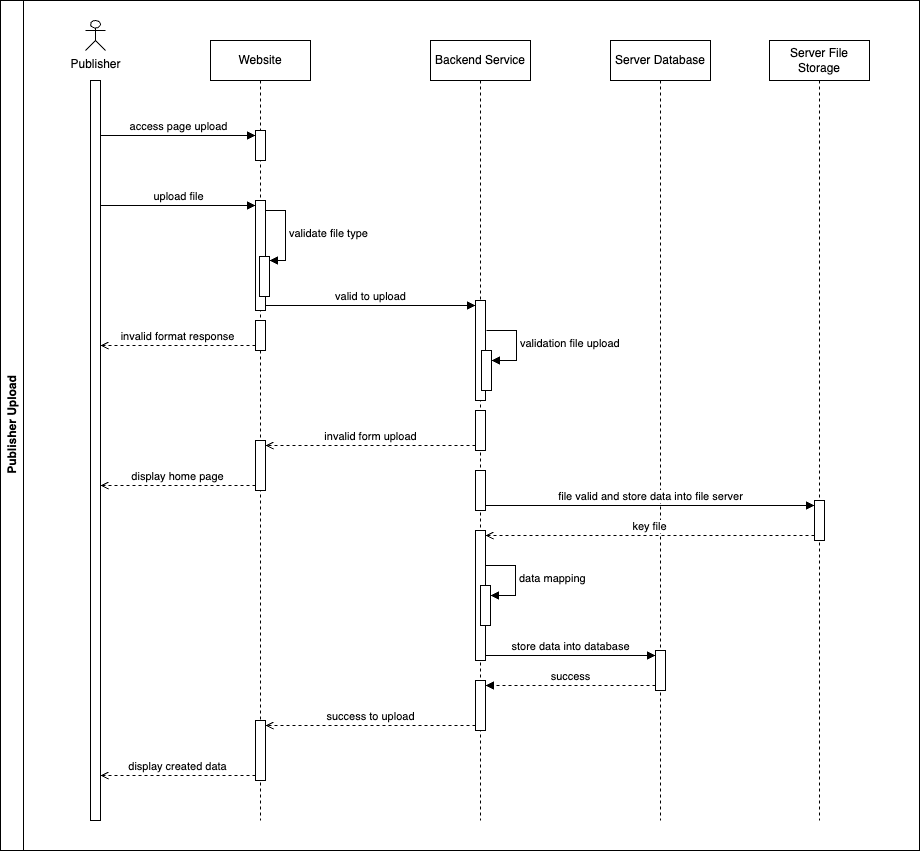

The diagram above was exported from draw.io. Its source (the exported page's mxGraphModel, read from the mxfile embedded in the PNG):
<mxGraphModel dx="1188" dy="829" grid="1" gridSize="10" guides="1" tooltips="1" connect="1" arrows="1" fold="1" page="1" pageScale="1" pageWidth="850" pageHeight="1100" math="0" shadow="0">
  <root>
    <mxCell id="0" />
    <mxCell id="1" parent="0" />
    <mxCell id="2" value="Publisher Upload" style="swimlane;horizontal=0;whiteSpace=wrap;html=1;" vertex="1" parent="1">
      <mxGeometry x="41" y="640" width="919" height="850" as="geometry" />
    </mxCell>
    <mxCell id="3" value="" style="html=1;points=[[0,0,0,0,5],[0,1,0,0,-5],[1,0,0,0,5],[1,1,0,0,-5]];perimeter=orthogonalPerimeter;outlineConnect=0;targetShapes=umlLifeline;portConstraint=eastwest;newEdgeStyle={&quot;curved&quot;:0,&quot;rounded&quot;:0};" vertex="1" parent="2">
      <mxGeometry x="90" y="80" width="10" height="740" as="geometry" />
    </mxCell>
    <mxCell id="4" value="Publisher" style="shape=umlActor;verticalLabelPosition=bottom;verticalAlign=top;html=1;" vertex="1" parent="2">
      <mxGeometry x="85" y="20" width="20" height="30" as="geometry" />
    </mxCell>
    <mxCell id="5" value="Website" style="shape=umlLifeline;perimeter=lifelinePerimeter;whiteSpace=wrap;html=1;container=1;dropTarget=0;collapsible=0;recursiveResize=0;outlineConnect=0;portConstraint=eastwest;newEdgeStyle={&quot;curved&quot;:0,&quot;rounded&quot;:0};" vertex="1" parent="2">
      <mxGeometry x="210" y="40" width="100" height="780" as="geometry" />
    </mxCell>
    <mxCell id="6" value="" style="html=1;points=[[0,0,0,0,5],[0,1,0,0,-5],[1,0,0,0,5],[1,1,0,0,-5]];perimeter=orthogonalPerimeter;outlineConnect=0;targetShapes=umlLifeline;portConstraint=eastwest;newEdgeStyle={&quot;curved&quot;:0,&quot;rounded&quot;:0};" vertex="1" parent="5">
      <mxGeometry x="45" y="90" width="10" height="30" as="geometry" />
    </mxCell>
    <mxCell id="7" value="" style="html=1;points=[[0,0,0,0,5],[0,1,0,0,-5],[1,0,0,0,5],[1,1,0,0,-5]];perimeter=orthogonalPerimeter;outlineConnect=0;targetShapes=umlLifeline;portConstraint=eastwest;newEdgeStyle={&quot;curved&quot;:0,&quot;rounded&quot;:0};" vertex="1" parent="5">
      <mxGeometry x="45" y="280" width="10" height="30" as="geometry" />
    </mxCell>
    <mxCell id="8" value="" style="html=1;points=[[0,0,0,0,5],[0,1,0,0,-5],[1,0,0,0,5],[1,1,0,0,-5]];perimeter=orthogonalPerimeter;outlineConnect=0;targetShapes=umlLifeline;portConstraint=eastwest;newEdgeStyle={&quot;curved&quot;:0,&quot;rounded&quot;:0};" vertex="1" parent="5">
      <mxGeometry x="45" y="400" width="10" height="50" as="geometry" />
    </mxCell>
    <mxCell id="9" value="" style="html=1;points=[[0,0,0,0,5],[0,1,0,0,-5],[1,0,0,0,5],[1,1,0,0,-5]];perimeter=orthogonalPerimeter;outlineConnect=0;targetShapes=umlLifeline;portConstraint=eastwest;newEdgeStyle={&quot;curved&quot;:0,&quot;rounded&quot;:0};" vertex="1" parent="5">
      <mxGeometry x="45" y="160" width="10" height="110" as="geometry" />
    </mxCell>
    <mxCell id="10" value="" style="html=1;points=[[0,0,0,0,5],[0,1,0,0,-5],[1,0,0,0,5],[1,1,0,0,-5]];perimeter=orthogonalPerimeter;outlineConnect=0;targetShapes=umlLifeline;portConstraint=eastwest;newEdgeStyle={&quot;curved&quot;:0,&quot;rounded&quot;:0};" vertex="1" parent="5">
      <mxGeometry x="49" y="216" width="10" height="40" as="geometry" />
    </mxCell>
    <mxCell id="11" value="validate file type" style="html=1;align=left;spacingLeft=2;endArrow=block;rounded=0;edgeStyle=orthogonalEdgeStyle;curved=0;rounded=0;" edge="1" parent="5" source="9" target="10">
      <mxGeometry relative="1" as="geometry">
        <mxPoint x="45" y="205" as="sourcePoint" />
        <Array as="points">
          <mxPoint x="75" y="170" />
          <mxPoint x="75" y="220" />
        </Array>
      </mxGeometry>
    </mxCell>
    <mxCell id="12" value="" style="html=1;points=[[0,0,0,0,5],[0,1,0,0,-5],[1,0,0,0,5],[1,1,0,0,-5]];perimeter=orthogonalPerimeter;outlineConnect=0;targetShapes=umlLifeline;portConstraint=eastwest;newEdgeStyle={&quot;curved&quot;:0,&quot;rounded&quot;:0};" vertex="1" parent="5">
      <mxGeometry x="45" y="680" width="10" height="60" as="geometry" />
    </mxCell>
    <mxCell id="13" value="Backend Service" style="shape=umlLifeline;perimeter=lifelinePerimeter;whiteSpace=wrap;html=1;container=1;dropTarget=0;collapsible=0;recursiveResize=0;outlineConnect=0;portConstraint=eastwest;newEdgeStyle={&quot;curved&quot;:0,&quot;rounded&quot;:0};" vertex="1" parent="2">
      <mxGeometry x="430" y="40" width="100" height="780" as="geometry" />
    </mxCell>
    <mxCell id="14" value="" style="html=1;points=[[0,0,0,0,5],[0,1,0,0,-5],[1,0,0,0,5],[1,1,0,0,-5]];perimeter=orthogonalPerimeter;outlineConnect=0;targetShapes=umlLifeline;portConstraint=eastwest;newEdgeStyle={&quot;curved&quot;:0,&quot;rounded&quot;:0};" vertex="1" parent="13">
      <mxGeometry x="45" y="260" width="10" height="100" as="geometry" />
    </mxCell>
    <mxCell id="15" value="" style="html=1;points=[[0,0,0,0,5],[0,1,0,0,-5],[1,0,0,0,5],[1,1,0,0,-5]];perimeter=orthogonalPerimeter;outlineConnect=0;targetShapes=umlLifeline;portConstraint=eastwest;newEdgeStyle={&quot;curved&quot;:0,&quot;rounded&quot;:0};" vertex="1" parent="13">
      <mxGeometry x="51" y="310" width="10" height="40" as="geometry" />
    </mxCell>
    <mxCell id="16" value="validation file upload" style="html=1;align=left;spacingLeft=2;endArrow=block;rounded=0;edgeStyle=orthogonalEdgeStyle;curved=0;rounded=0;" edge="1" parent="13" target="15">
      <mxGeometry relative="1" as="geometry">
        <mxPoint x="56" y="290" as="sourcePoint" />
        <Array as="points">
          <mxPoint x="86" y="320" />
        </Array>
      </mxGeometry>
    </mxCell>
    <mxCell id="17" value="" style="html=1;points=[[0,0,0,0,5],[0,1,0,0,-5],[1,0,0,0,5],[1,1,0,0,-5]];perimeter=orthogonalPerimeter;outlineConnect=0;targetShapes=umlLifeline;portConstraint=eastwest;newEdgeStyle={&quot;curved&quot;:0,&quot;rounded&quot;:0};" vertex="1" parent="13">
      <mxGeometry x="45" y="430" width="10" height="40" as="geometry" />
    </mxCell>
    <mxCell id="18" value="" style="html=1;points=[[0,0,0,0,5],[0,1,0,0,-5],[1,0,0,0,5],[1,1,0,0,-5]];perimeter=orthogonalPerimeter;outlineConnect=0;targetShapes=umlLifeline;portConstraint=eastwest;newEdgeStyle={&quot;curved&quot;:0,&quot;rounded&quot;:0};" vertex="1" parent="13">
      <mxGeometry x="45" y="490" width="10" height="130" as="geometry" />
    </mxCell>
    <mxCell id="19" value="" style="html=1;points=[[0,0,0,0,5],[0,1,0,0,-5],[1,0,0,0,5],[1,1,0,0,-5]];perimeter=orthogonalPerimeter;outlineConnect=0;targetShapes=umlLifeline;portConstraint=eastwest;newEdgeStyle={&quot;curved&quot;:0,&quot;rounded&quot;:0};" vertex="1" parent="13">
      <mxGeometry x="45" y="640" width="10" height="50" as="geometry" />
    </mxCell>
    <mxCell id="20" value="" style="html=1;points=[[0,0,0,0,5],[0,1,0,0,-5],[1,0,0,0,5],[1,1,0,0,-5]];perimeter=orthogonalPerimeter;outlineConnect=0;targetShapes=umlLifeline;portConstraint=eastwest;newEdgeStyle={&quot;curved&quot;:0,&quot;rounded&quot;:0};" vertex="1" parent="13">
      <mxGeometry x="45" y="370" width="10" height="40" as="geometry" />
    </mxCell>
    <mxCell id="21" value="" style="html=1;points=[[0,0,0,0,5],[0,1,0,0,-5],[1,0,0,0,5],[1,1,0,0,-5]];perimeter=orthogonalPerimeter;outlineConnect=0;targetShapes=umlLifeline;portConstraint=eastwest;newEdgeStyle={&quot;curved&quot;:0,&quot;rounded&quot;:0};" vertex="1" parent="13">
      <mxGeometry x="50" y="545" width="10" height="40" as="geometry" />
    </mxCell>
    <mxCell id="22" value="data mapping" style="html=1;align=left;spacingLeft=2;endArrow=block;rounded=0;edgeStyle=orthogonalEdgeStyle;curved=0;rounded=0;" edge="1" parent="13" target="21">
      <mxGeometry relative="1" as="geometry">
        <mxPoint x="55" y="525" as="sourcePoint" />
        <Array as="points">
          <mxPoint x="85" y="555" />
        </Array>
        <mxPoint as="offset" />
      </mxGeometry>
    </mxCell>
    <mxCell id="23" value="Server File Storage" style="shape=umlLifeline;perimeter=lifelinePerimeter;whiteSpace=wrap;html=1;container=1;dropTarget=0;collapsible=0;recursiveResize=0;outlineConnect=0;portConstraint=eastwest;newEdgeStyle={&quot;curved&quot;:0,&quot;rounded&quot;:0};" vertex="1" parent="2">
      <mxGeometry x="769" y="40" width="100" height="780" as="geometry" />
    </mxCell>
    <mxCell id="24" value="" style="html=1;points=[[0,0,0,0,5],[0,1,0,0,-5],[1,0,0,0,5],[1,1,0,0,-5]];perimeter=orthogonalPerimeter;outlineConnect=0;targetShapes=umlLifeline;portConstraint=eastwest;newEdgeStyle={&quot;curved&quot;:0,&quot;rounded&quot;:0};" vertex="1" parent="23">
      <mxGeometry x="45" y="460" width="10" height="40" as="geometry" />
    </mxCell>
    <mxCell id="25" value="Server Database" style="shape=umlLifeline;perimeter=lifelinePerimeter;whiteSpace=wrap;html=1;container=1;dropTarget=0;collapsible=0;recursiveResize=0;outlineConnect=0;portConstraint=eastwest;newEdgeStyle={&quot;curved&quot;:0,&quot;rounded&quot;:0};" vertex="1" parent="2">
      <mxGeometry x="610" y="40" width="100" height="780" as="geometry" />
    </mxCell>
    <mxCell id="26" value="" style="html=1;points=[[0,0,0,0,5],[0,1,0,0,-5],[1,0,0,0,5],[1,1,0,0,-5]];perimeter=orthogonalPerimeter;outlineConnect=0;targetShapes=umlLifeline;portConstraint=eastwest;newEdgeStyle={&quot;curved&quot;:0,&quot;rounded&quot;:0};" vertex="1" parent="25">
      <mxGeometry x="45" y="610" width="10" height="40" as="geometry" />
    </mxCell>
    <mxCell id="27" value="access page upload" style="html=1;verticalAlign=bottom;endArrow=block;curved=0;rounded=0;entryX=0;entryY=0;entryDx=0;entryDy=5;entryPerimeter=0;" edge="1" parent="2" source="3" target="6">
      <mxGeometry width="80" relative="1" as="geometry">
        <mxPoint x="100" y="140" as="sourcePoint" />
        <mxPoint x="180" y="140" as="targetPoint" />
      </mxGeometry>
    </mxCell>
    <mxCell id="28" value="invalid format response" style="html=1;verticalAlign=bottom;endArrow=open;curved=0;rounded=0;exitX=0;exitY=1;exitDx=0;exitDy=-5;exitPerimeter=0;dashed=1;endFill=0;" edge="1" parent="2" source="7" target="3">
      <mxGeometry width="80" relative="1" as="geometry">
        <mxPoint x="470" y="340" as="sourcePoint" />
        <mxPoint x="550" y="340" as="targetPoint" />
      </mxGeometry>
    </mxCell>
    <mxCell id="29" value="display home page" style="html=1;verticalAlign=bottom;endArrow=open;curved=0;rounded=0;dashed=1;endFill=0;exitX=0;exitY=1;exitDx=0;exitDy=-5;exitPerimeter=0;" edge="1" parent="2" source="8" target="3">
      <mxGeometry width="80" relative="1" as="geometry">
        <mxPoint x="249" y="597" as="sourcePoint" />
        <mxPoint x="105" y="597" as="targetPoint" />
      </mxGeometry>
    </mxCell>
    <mxCell id="30" value="upload file" style="html=1;verticalAlign=bottom;endArrow=block;curved=0;rounded=0;entryX=0;entryY=0;entryDx=0;entryDy=5;entryPerimeter=0;" edge="1" parent="2" source="3" target="9">
      <mxGeometry width="80" relative="1" as="geometry">
        <mxPoint x="105" y="210" as="sourcePoint" />
        <mxPoint x="260" y="210" as="targetPoint" />
      </mxGeometry>
    </mxCell>
    <mxCell id="31" value="valid to upload" style="html=1;verticalAlign=bottom;endArrow=block;curved=0;rounded=0;exitX=1;exitY=1;exitDx=0;exitDy=-5;exitPerimeter=0;entryX=0;entryY=0;entryDx=0;entryDy=5;entryPerimeter=0;" edge="1" parent="2" source="9" target="14">
      <mxGeometry width="80" relative="1" as="geometry">
        <mxPoint x="289" y="310" as="sourcePoint" />
        <mxPoint x="369" y="310" as="targetPoint" />
      </mxGeometry>
    </mxCell>
    <mxCell id="32" value="store data into database" style="html=1;verticalAlign=bottom;endArrow=block;curved=0;rounded=0;exitX=1;exitY=1;exitDx=0;exitDy=-5;exitPerimeter=0;entryX=0;entryY=0;entryDx=0;entryDy=5;entryPerimeter=0;" edge="1" parent="2" source="18" target="26">
      <mxGeometry width="80" relative="1" as="geometry">
        <mxPoint x="509" y="420" as="sourcePoint" />
        <mxPoint x="589" y="420" as="targetPoint" />
      </mxGeometry>
    </mxCell>
    <mxCell id="33" value="file valid and store data into file server" style="html=1;verticalAlign=bottom;endArrow=block;curved=0;rounded=0;exitX=1;exitY=1;exitDx=0;exitDy=-5;exitPerimeter=0;entryX=0;entryY=0;entryDx=0;entryDy=5;entryPerimeter=0;" edge="1" parent="2" source="17" target="24">
      <mxGeometry width="80" relative="1" as="geometry">
        <mxPoint x="495" y="470" as="sourcePoint" />
        <mxPoint x="665" y="470" as="targetPoint" />
      </mxGeometry>
    </mxCell>
    <mxCell id="34" value="key file" style="html=1;verticalAlign=bottom;endArrow=open;curved=0;rounded=0;dashed=1;endFill=0;exitX=0;exitY=1;exitDx=0;exitDy=-5;exitPerimeter=0;entryX=1;entryY=0;entryDx=0;entryDy=5;entryPerimeter=0;" edge="1" parent="2" source="24" target="18">
      <mxGeometry width="80" relative="1" as="geometry">
        <mxPoint x="737.5" y="500" as="sourcePoint" />
        <mxPoint x="582.5" y="500" as="targetPoint" />
      </mxGeometry>
    </mxCell>
    <mxCell id="35" value="success" style="html=1;verticalAlign=bottom;endArrow=block;curved=0;rounded=0;entryX=1;entryY=0;entryDx=0;entryDy=5;entryPerimeter=0;exitX=0;exitY=1;exitDx=0;exitDy=-5;exitPerimeter=0;dashed=1;" edge="1" parent="2" source="26" target="19">
      <mxGeometry width="80" relative="1" as="geometry">
        <mxPoint x="609" y="590" as="sourcePoint" />
        <mxPoint x="599" y="590" as="targetPoint" />
      </mxGeometry>
    </mxCell>
    <mxCell id="36" value="invalid form upload" style="html=1;verticalAlign=bottom;endArrow=open;curved=0;rounded=0;entryX=1;entryY=0;entryDx=0;entryDy=5;entryPerimeter=0;exitX=0;exitY=1;exitDx=0;exitDy=-5;exitPerimeter=0;dashed=1;endFill=0;" edge="1" parent="2" source="20" target="8">
      <mxGeometry width="80" relative="1" as="geometry">
        <mxPoint x="329" y="470" as="sourcePoint" />
        <mxPoint x="409" y="470" as="targetPoint" />
      </mxGeometry>
    </mxCell>
    <mxCell id="37" value="success to upload" style="html=1;verticalAlign=bottom;endArrow=open;curved=0;rounded=0;entryX=1;entryY=0;entryDx=0;entryDy=5;entryPerimeter=0;exitX=0;exitY=1;exitDx=0;exitDy=-5;exitPerimeter=0;dashed=1;endFill=0;" edge="1" parent="2" source="19" target="12">
      <mxGeometry width="80" relative="1" as="geometry">
        <mxPoint x="309" y="630" as="sourcePoint" />
        <mxPoint x="389" y="630" as="targetPoint" />
      </mxGeometry>
    </mxCell>
    <mxCell id="38" value="display created data" style="html=1;verticalAlign=bottom;endArrow=open;curved=0;rounded=0;exitX=0;exitY=1;exitDx=0;exitDy=-5;exitPerimeter=0;dashed=1;endFill=0;" edge="1" parent="2" source="12" target="3">
      <mxGeometry width="80" relative="1" as="geometry">
        <mxPoint x="339" y="800" as="sourcePoint" />
        <mxPoint x="129" y="800" as="targetPoint" />
      </mxGeometry>
    </mxCell>
  </root>
</mxGraphModel>